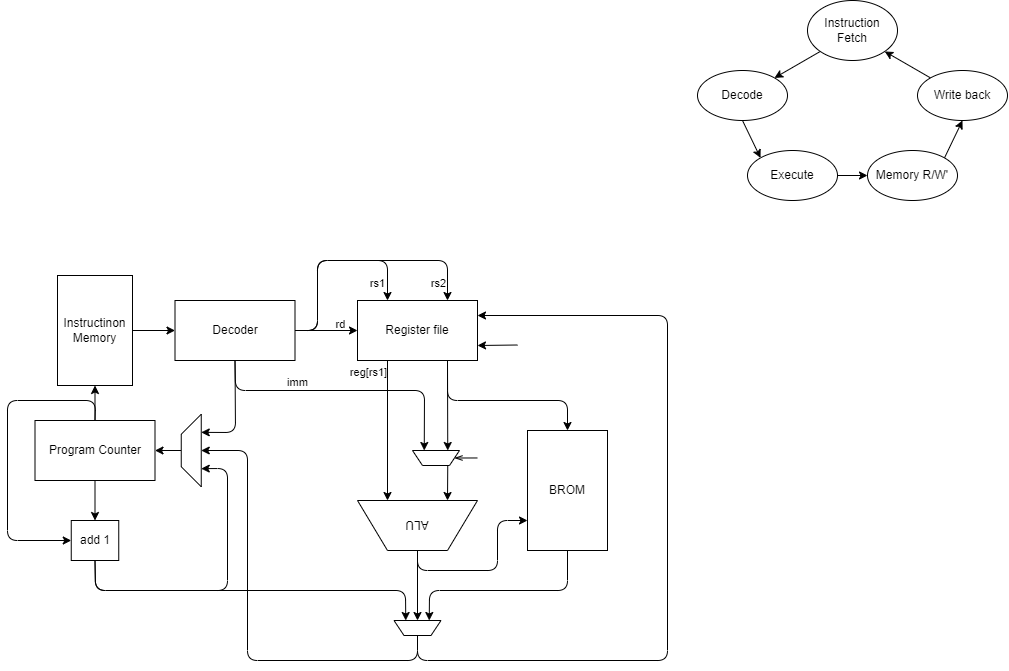

The diagram above was exported from draw.io. Its source (the exported page's mxGraphModel, read from the mxfile embedded in the PNG):
<mxGraphModel dx="1120" dy="1471" grid="1" gridSize="10" guides="1" tooltips="1" connect="1" arrows="1" fold="1" page="1" pageScale="1" pageWidth="1169" pageHeight="827" math="0" shadow="0">
  <root>
    <mxCell id="0" />
    <mxCell id="1" parent="0" />
    <mxCell id="43" value="" style="edgeStyle=none;html=1;startArrow=none;startFill=0;endArrow=classic;endFill=1;" parent="1" source="2" target="3" edge="1">
      <mxGeometry relative="1" as="geometry" />
    </mxCell>
    <mxCell id="46" style="edgeStyle=none;html=1;exitX=0.5;exitY=1;exitDx=0;exitDy=0;entryX=0.5;entryY=0;entryDx=0;entryDy=0;startArrow=none;startFill=0;endArrow=classic;endFill=1;" parent="1" source="2" target="45" edge="1">
      <mxGeometry relative="1" as="geometry" />
    </mxCell>
    <mxCell id="48" style="edgeStyle=none;html=1;exitX=0.5;exitY=0;exitDx=0;exitDy=0;entryX=0;entryY=0.5;entryDx=0;entryDy=0;startArrow=none;startFill=0;endArrow=classic;endFill=1;" parent="1" source="2" target="45" edge="1">
      <mxGeometry relative="1" as="geometry">
        <Array as="points">
          <mxPoint x="228" y="430" />
          <mxPoint x="140" y="430" />
          <mxPoint x="140" y="570" />
        </Array>
      </mxGeometry>
    </mxCell>
    <mxCell id="2" value="Program Counter" style="rounded=0;whiteSpace=wrap;html=1;" parent="1" vertex="1">
      <mxGeometry x="167.5" y="450" width="120" height="60" as="geometry" />
    </mxCell>
    <mxCell id="18" value="" style="edgeStyle=none;html=1;" parent="1" source="3" target="4" edge="1">
      <mxGeometry relative="1" as="geometry" />
    </mxCell>
    <mxCell id="3" value="Instructinon Memory" style="rounded=0;whiteSpace=wrap;html=1;" parent="1" vertex="1">
      <mxGeometry x="190" y="305" width="75" height="110" as="geometry" />
    </mxCell>
    <mxCell id="19" style="edgeStyle=none;html=1;exitX=1;exitY=0.5;exitDx=0;exitDy=0;entryX=0.25;entryY=0;entryDx=0;entryDy=0;" parent="1" source="4" target="5" edge="1">
      <mxGeometry relative="1" as="geometry">
        <Array as="points">
          <mxPoint x="450" y="360" />
          <mxPoint x="450" y="290" />
          <mxPoint x="520" y="290" />
        </Array>
      </mxGeometry>
    </mxCell>
    <mxCell id="21" value="rs1" style="edgeLabel;html=1;align=center;verticalAlign=middle;resizable=0;points=[];labelBackgroundColor=none;" parent="19" vertex="1" connectable="0">
      <mxGeometry x="0.911" y="-1" relative="1" as="geometry">
        <mxPoint x="-10" y="-9" as="offset" />
      </mxGeometry>
    </mxCell>
    <mxCell id="23" style="edgeStyle=none;html=1;exitX=1;exitY=0.5;exitDx=0;exitDy=0;entryX=0;entryY=0.5;entryDx=0;entryDy=0;" parent="1" source="4" target="5" edge="1">
      <mxGeometry relative="1" as="geometry" />
    </mxCell>
    <mxCell id="24" value="rd" style="edgeLabel;html=1;align=center;verticalAlign=middle;resizable=0;points=[];labelBackgroundColor=none;" parent="23" vertex="1" connectable="0">
      <mxGeometry x="0.5106" y="3" relative="1" as="geometry">
        <mxPoint x="-2" y="-4" as="offset" />
      </mxGeometry>
    </mxCell>
    <mxCell id="34" style="edgeStyle=none;html=1;exitX=0.5;exitY=1;exitDx=0;exitDy=0;entryX=0.75;entryY=1;entryDx=0;entryDy=0;" parent="1" source="4" target="28" edge="1">
      <mxGeometry relative="1" as="geometry">
        <Array as="points">
          <mxPoint x="368" y="420" />
          <mxPoint x="557" y="420" />
        </Array>
      </mxGeometry>
    </mxCell>
    <mxCell id="36" value="imm" style="edgeLabel;html=1;align=center;verticalAlign=middle;resizable=0;points=[];labelBackgroundColor=none;" parent="34" vertex="1" connectable="0">
      <mxGeometry x="-0.6218" y="2" relative="1" as="geometry">
        <mxPoint x="38" y="-7" as="offset" />
      </mxGeometry>
    </mxCell>
    <mxCell id="54" style="edgeStyle=none;html=1;exitX=0.5;exitY=1;exitDx=0;exitDy=0;entryX=0.75;entryY=1;entryDx=0;entryDy=0;startArrow=none;startFill=0;endArrow=classic;endFill=1;" parent="1" source="4" target="50" edge="1">
      <mxGeometry relative="1" as="geometry">
        <Array as="points">
          <mxPoint x="368" y="462" />
        </Array>
      </mxGeometry>
    </mxCell>
    <mxCell id="4" value="Decoder" style="rounded=0;whiteSpace=wrap;html=1;" parent="1" vertex="1">
      <mxGeometry x="307.5" y="330" width="120" height="60" as="geometry" />
    </mxCell>
    <mxCell id="26" style="edgeStyle=none;html=1;exitX=0.25;exitY=1;exitDx=0;exitDy=0;entryX=0.75;entryY=1;entryDx=0;entryDy=0;" parent="1" source="5" target="25" edge="1">
      <mxGeometry relative="1" as="geometry" />
    </mxCell>
    <mxCell id="27" value="reg[rs1]" style="edgeLabel;html=1;align=center;verticalAlign=middle;resizable=0;points=[];labelBackgroundColor=none;" parent="26" vertex="1" connectable="0">
      <mxGeometry x="-0.4941" y="1" relative="1" as="geometry">
        <mxPoint x="-21" y="-25" as="offset" />
      </mxGeometry>
    </mxCell>
    <mxCell id="32" style="edgeStyle=none;html=1;exitX=0.75;exitY=1;exitDx=0;exitDy=0;entryX=0.25;entryY=1;entryDx=0;entryDy=0;" parent="1" source="5" target="28" edge="1">
      <mxGeometry relative="1" as="geometry" />
    </mxCell>
    <mxCell id="40" style="edgeStyle=none;html=1;exitX=0.75;exitY=1;exitDx=0;exitDy=0;entryX=0.5;entryY=0;entryDx=0;entryDy=0;startArrow=none;startFill=0;endArrow=classic;endFill=1;" parent="1" source="5" target="6" edge="1">
      <mxGeometry relative="1" as="geometry">
        <Array as="points">
          <mxPoint x="580" y="430" />
          <mxPoint x="700" y="430" />
        </Array>
      </mxGeometry>
    </mxCell>
    <mxCell id="49" style="edgeStyle=none;html=1;exitX=1;exitY=0.75;exitDx=0;exitDy=0;startArrow=classic;startFill=1;endArrow=none;endFill=0;" parent="1" source="5" edge="1">
      <mxGeometry relative="1" as="geometry">
        <mxPoint x="650" y="374.5" as="targetPoint" />
      </mxGeometry>
    </mxCell>
    <mxCell id="5" value="Register file" style="rounded=0;whiteSpace=wrap;html=1;" parent="1" vertex="1">
      <mxGeometry x="490" y="330" width="120" height="60" as="geometry" />
    </mxCell>
    <mxCell id="41" style="edgeStyle=none;html=1;exitX=0.5;exitY=1;exitDx=0;exitDy=0;entryX=0.25;entryY=1;entryDx=0;entryDy=0;startArrow=none;startFill=0;endArrow=classic;endFill=1;" parent="1" source="6" target="38" edge="1">
      <mxGeometry relative="1" as="geometry">
        <Array as="points">
          <mxPoint x="700" y="620" />
          <mxPoint x="562" y="620" />
        </Array>
      </mxGeometry>
    </mxCell>
    <mxCell id="6" value="BROM" style="rounded=0;whiteSpace=wrap;html=1;" parent="1" vertex="1">
      <mxGeometry x="660" y="460" width="80" height="120" as="geometry" />
    </mxCell>
    <mxCell id="13" style="edgeStyle=none;html=1;exitX=0;exitY=1;exitDx=0;exitDy=0;entryX=1;entryY=0;entryDx=0;entryDy=0;" parent="1" source="8" target="9" edge="1">
      <mxGeometry relative="1" as="geometry" />
    </mxCell>
    <mxCell id="8" value="Instruction Fetch" style="ellipse;whiteSpace=wrap;html=1;" parent="1" vertex="1">
      <mxGeometry x="940" y="30" width="90" height="60" as="geometry" />
    </mxCell>
    <mxCell id="14" style="edgeStyle=none;html=1;exitX=0.5;exitY=1;exitDx=0;exitDy=0;entryX=0;entryY=0;entryDx=0;entryDy=0;" parent="1" source="9" target="10" edge="1">
      <mxGeometry relative="1" as="geometry" />
    </mxCell>
    <mxCell id="9" value="Decode&lt;span style=&quot;color: rgba(0 , 0 , 0 , 0) ; font-family: monospace ; font-size: 0px&quot;&gt;%3CmxGraphModel%3E%3Croot%3E%3CmxCell%20id%3D%220%22%2F%3E%3CmxCell%20id%3D%221%22%20parent%3D%220%22%2F%3E%3CmxCell%20id%3D%222%22%20value%3D%22Instruction%20Fetch%22%20style%3D%22ellipse%3BwhiteSpace%3Dwrap%3Bhtml%3D1%3B%22%20vertex%3D%221%22%20parent%3D%221%22%3E%3CmxGeometry%20x%3D%22840%22%20y%3D%22270%22%20width%3D%2290%22%20height%3D%2250%22%20as%3D%22geometry%22%2F%3E%3C%2FmxCell%3E%3C%2Froot%3E%3C%2FmxGraphModel%3E&lt;/span&gt;" style="ellipse;whiteSpace=wrap;html=1;" parent="1" vertex="1">
      <mxGeometry x="830" y="100" width="90" height="50" as="geometry" />
    </mxCell>
    <mxCell id="15" style="edgeStyle=none;html=1;exitX=1;exitY=0.5;exitDx=0;exitDy=0;entryX=0;entryY=0.5;entryDx=0;entryDy=0;" parent="1" source="10" target="11" edge="1">
      <mxGeometry relative="1" as="geometry" />
    </mxCell>
    <mxCell id="10" value="Execute" style="ellipse;whiteSpace=wrap;html=1;" parent="1" vertex="1">
      <mxGeometry x="880" y="180" width="90" height="50" as="geometry" />
    </mxCell>
    <mxCell id="16" style="edgeStyle=none;html=1;exitX=1;exitY=0;exitDx=0;exitDy=0;entryX=0.5;entryY=1;entryDx=0;entryDy=0;" parent="1" source="11" target="12" edge="1">
      <mxGeometry relative="1" as="geometry" />
    </mxCell>
    <mxCell id="11" value="Memory R/W'" style="ellipse;whiteSpace=wrap;html=1;" parent="1" vertex="1">
      <mxGeometry x="1000" y="180" width="90" height="50" as="geometry" />
    </mxCell>
    <mxCell id="17" style="edgeStyle=none;html=1;exitX=0;exitY=0;exitDx=0;exitDy=0;entryX=1;entryY=1;entryDx=0;entryDy=0;" parent="1" source="12" target="8" edge="1">
      <mxGeometry relative="1" as="geometry" />
    </mxCell>
    <mxCell id="12" value="Write back" style="ellipse;whiteSpace=wrap;html=1;" parent="1" vertex="1">
      <mxGeometry x="1050" y="100" width="90" height="50" as="geometry" />
    </mxCell>
    <mxCell id="20" style="edgeStyle=none;html=1;exitX=1;exitY=0.5;exitDx=0;exitDy=0;entryX=0.75;entryY=0;entryDx=0;entryDy=0;" parent="1" source="4" target="5" edge="1">
      <mxGeometry relative="1" as="geometry">
        <mxPoint x="427.5" y="360" as="sourcePoint" />
        <mxPoint x="520" y="330" as="targetPoint" />
        <Array as="points">
          <mxPoint x="450" y="360" />
          <mxPoint x="450" y="290" />
          <mxPoint x="580" y="290" />
        </Array>
      </mxGeometry>
    </mxCell>
    <mxCell id="22" value="rs2" style="edgeLabel;html=1;align=center;verticalAlign=middle;resizable=0;points=[];labelBackgroundColor=none;" parent="20" vertex="1" connectable="0">
      <mxGeometry x="0.9185" y="1" relative="1" as="geometry">
        <mxPoint x="-11" y="-7" as="offset" />
      </mxGeometry>
    </mxCell>
    <mxCell id="39" style="edgeStyle=none;html=1;exitX=0.5;exitY=0;exitDx=0;exitDy=0;entryX=0.5;entryY=1;entryDx=0;entryDy=0;startArrow=none;startFill=0;endArrow=classic;endFill=1;" parent="1" source="25" target="38" edge="1">
      <mxGeometry relative="1" as="geometry" />
    </mxCell>
    <mxCell id="42" style="edgeStyle=none;html=1;exitX=0.5;exitY=0;exitDx=0;exitDy=0;entryX=0;entryY=0.75;entryDx=0;entryDy=0;startArrow=none;startFill=0;endArrow=classic;endFill=1;" parent="1" source="25" target="6" edge="1">
      <mxGeometry relative="1" as="geometry">
        <Array as="points">
          <mxPoint x="550" y="600" />
          <mxPoint x="630" y="600" />
          <mxPoint x="630" y="550" />
        </Array>
      </mxGeometry>
    </mxCell>
    <mxCell id="25" value="ALU" style="shape=trapezoid;perimeter=trapezoidPerimeter;fixedSize=1;labelBackgroundColor=none;rotation=-180;size=30;whiteSpace=wrap;html=1;verticalAlign=middle;" parent="1" vertex="1">
      <mxGeometry x="490" y="530" width="120" height="50" as="geometry" />
    </mxCell>
    <mxCell id="33" style="edgeStyle=none;html=1;exitX=0.25;exitY=0;exitDx=0;exitDy=0;entryX=0.25;entryY=1;entryDx=0;entryDy=0;" parent="1" source="28" target="25" edge="1">
      <mxGeometry relative="1" as="geometry" />
    </mxCell>
    <mxCell id="35" style="edgeStyle=none;html=1;exitX=0;exitY=0.5;exitDx=0;exitDy=0;startArrow=openThin;startFill=0;endArrow=none;endFill=0;" parent="1" source="28" edge="1">
      <mxGeometry relative="1" as="geometry">
        <mxPoint x="610" y="487.47058823529414" as="targetPoint" />
      </mxGeometry>
    </mxCell>
    <mxCell id="28" value="" style="shape=trapezoid;perimeter=trapezoidPerimeter;whiteSpace=wrap;html=1;fixedSize=1;labelBackgroundColor=none;rotation=-180;size=10;" parent="1" vertex="1">
      <mxGeometry x="545" y="480" width="47" height="15" as="geometry" />
    </mxCell>
    <mxCell id="44" style="edgeStyle=none;html=1;exitX=0.5;exitY=0;exitDx=0;exitDy=0;entryX=1;entryY=0.25;entryDx=0;entryDy=0;startArrow=none;startFill=0;endArrow=classic;endFill=1;" parent="1" source="38" target="5" edge="1">
      <mxGeometry relative="1" as="geometry">
        <Array as="points">
          <mxPoint x="550" y="690" />
          <mxPoint x="800" y="690" />
          <mxPoint x="800" y="345" />
        </Array>
      </mxGeometry>
    </mxCell>
    <mxCell id="53" style="edgeStyle=none;html=1;exitX=0.5;exitY=0;exitDx=0;exitDy=0;entryX=0.5;entryY=1;entryDx=0;entryDy=0;startArrow=none;startFill=0;endArrow=classic;endFill=1;" parent="1" source="38" target="50" edge="1">
      <mxGeometry relative="1" as="geometry">
        <Array as="points">
          <mxPoint x="550" y="690" />
          <mxPoint x="380" y="690" />
          <mxPoint x="380" y="480" />
        </Array>
      </mxGeometry>
    </mxCell>
    <mxCell id="38" value="" style="shape=trapezoid;perimeter=trapezoidPerimeter;whiteSpace=wrap;html=1;fixedSize=1;labelBackgroundColor=none;rotation=-180;size=10;" parent="1" vertex="1">
      <mxGeometry x="526.5" y="650" width="47" height="15" as="geometry" />
    </mxCell>
    <mxCell id="47" style="edgeStyle=none;html=1;exitX=0.5;exitY=1;exitDx=0;exitDy=0;entryX=0.75;entryY=1;entryDx=0;entryDy=0;startArrow=none;startFill=0;endArrow=classic;endFill=1;" parent="1" source="45" target="38" edge="1">
      <mxGeometry relative="1" as="geometry">
        <Array as="points">
          <mxPoint x="228" y="620" />
          <mxPoint x="538" y="620" />
        </Array>
      </mxGeometry>
    </mxCell>
    <mxCell id="52" style="edgeStyle=none;html=1;exitX=0.5;exitY=1;exitDx=0;exitDy=0;entryX=0.25;entryY=1;entryDx=0;entryDy=0;startArrow=none;startFill=0;endArrow=classic;endFill=1;" parent="1" source="45" target="50" edge="1">
      <mxGeometry relative="1" as="geometry">
        <Array as="points">
          <mxPoint x="228" y="620" />
          <mxPoint x="360" y="620" />
          <mxPoint x="360" y="498" />
        </Array>
      </mxGeometry>
    </mxCell>
    <mxCell id="45" value="add 1" style="rounded=0;whiteSpace=wrap;html=1;labelBackgroundColor=none;" parent="1" vertex="1">
      <mxGeometry x="203.75" y="550" width="47.5" height="40" as="geometry" />
    </mxCell>
    <mxCell id="51" style="edgeStyle=none;html=1;exitX=0.5;exitY=0;exitDx=0;exitDy=0;entryX=1;entryY=0.5;entryDx=0;entryDy=0;startArrow=none;startFill=0;endArrow=classic;endFill=1;" parent="1" source="50" target="2" edge="1">
      <mxGeometry relative="1" as="geometry" />
    </mxCell>
    <mxCell id="50" value="" style="shape=trapezoid;perimeter=trapezoidPerimeter;whiteSpace=wrap;html=1;fixedSize=1;labelBackgroundColor=none;rotation=-90;" parent="1" vertex="1">
      <mxGeometry x="287.5" y="470" width="72.5" height="20" as="geometry" />
    </mxCell>
  </root>
</mxGraphModel>